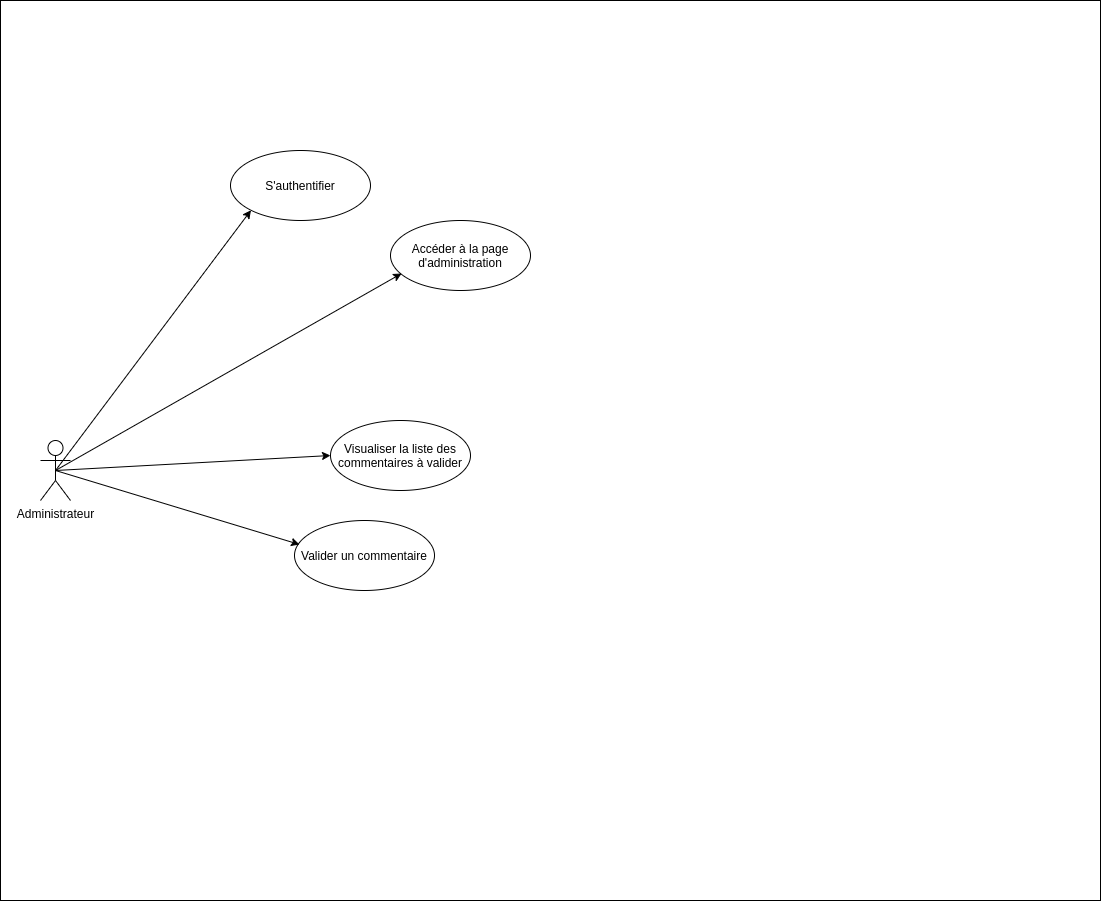

The diagram above was exported from draw.io. Its source (the exported page's mxGraphModel, read from the mxfile embedded in the PNG):
<mxGraphModel dx="1422" dy="809" grid="1" gridSize="10" guides="1" tooltips="1" connect="1" arrows="1" fold="1" page="1" pageScale="1" pageWidth="827" pageHeight="1169" math="0" shadow="0">
  <root>
    <mxCell id="-E_o0ub5GZa_mK3ZdGw4-0" />
    <mxCell id="-E_o0ub5GZa_mK3ZdGw4-1" parent="-E_o0ub5GZa_mK3ZdGw4-0" />
    <mxCell id="ejKnWRP1mMoDvgqBscXt-0" value="" style="rounded=0;whiteSpace=wrap;html=1;" parent="-E_o0ub5GZa_mK3ZdGw4-1" vertex="1">
      <mxGeometry x="50" y="130" width="1100" height="900" as="geometry" />
    </mxCell>
    <mxCell id="ejKnWRP1mMoDvgqBscXt-1" value="Administrateur" style="shape=umlActor;verticalLabelPosition=bottom;verticalAlign=top;html=1;" parent="-E_o0ub5GZa_mK3ZdGw4-1" vertex="1">
      <mxGeometry x="90" y="570" width="30" height="60" as="geometry" />
    </mxCell>
    <mxCell id="ejKnWRP1mMoDvgqBscXt-2" value="S'authentifier" style="ellipse;whiteSpace=wrap;html=1;" parent="-E_o0ub5GZa_mK3ZdGw4-1" vertex="1">
      <mxGeometry x="280" y="280" width="140" height="70" as="geometry" />
    </mxCell>
    <mxCell id="ejKnWRP1mMoDvgqBscXt-3" value="Accéder à la page d'administration" style="ellipse;whiteSpace=wrap;html=1;" parent="-E_o0ub5GZa_mK3ZdGw4-1" vertex="1">
      <mxGeometry x="440" y="350" width="140" height="70" as="geometry" />
    </mxCell>
    <mxCell id="ejKnWRP1mMoDvgqBscXt-4" value="Visualiser la liste des commentaires à valider" style="ellipse;whiteSpace=wrap;html=1;" parent="-E_o0ub5GZa_mK3ZdGw4-1" vertex="1">
      <mxGeometry x="380" y="550" width="140" height="70" as="geometry" />
    </mxCell>
    <mxCell id="ejKnWRP1mMoDvgqBscXt-6" value="" style="endArrow=classic;html=1;exitX=0.5;exitY=0.5;exitDx=0;exitDy=0;exitPerimeter=0;entryX=0;entryY=1;entryDx=0;entryDy=0;" parent="-E_o0ub5GZa_mK3ZdGw4-1" source="ejKnWRP1mMoDvgqBscXt-1" target="ejKnWRP1mMoDvgqBscXt-2" edge="1">
      <mxGeometry width="50" height="50" relative="1" as="geometry">
        <mxPoint x="680" y="400" as="sourcePoint" />
        <mxPoint x="240" y="340" as="targetPoint" />
      </mxGeometry>
    </mxCell>
    <mxCell id="ejKnWRP1mMoDvgqBscXt-7" value="" style="endArrow=classic;html=1;exitX=0.5;exitY=0.5;exitDx=0;exitDy=0;exitPerimeter=0;entryX=0.079;entryY=0.757;entryDx=0;entryDy=0;entryPerimeter=0;" parent="-E_o0ub5GZa_mK3ZdGw4-1" source="ejKnWRP1mMoDvgqBscXt-1" target="ejKnWRP1mMoDvgqBscXt-3" edge="1">
      <mxGeometry width="50" height="50" relative="1" as="geometry">
        <mxPoint x="115" y="610" as="sourcePoint" />
        <mxPoint x="210.08129325906384" y="219.53631348283284" as="targetPoint" />
      </mxGeometry>
    </mxCell>
    <mxCell id="ejKnWRP1mMoDvgqBscXt-8" value="" style="endArrow=classic;html=1;entryX=0;entryY=0.5;entryDx=0;entryDy=0;exitX=0.5;exitY=0.5;exitDx=0;exitDy=0;exitPerimeter=0;" parent="-E_o0ub5GZa_mK3ZdGw4-1" source="ejKnWRP1mMoDvgqBscXt-1" target="ejKnWRP1mMoDvgqBscXt-4" edge="1">
      <mxGeometry width="50" height="50" relative="1" as="geometry">
        <mxPoint x="100" y="600" as="sourcePoint" />
        <mxPoint x="275.8399999999997" y="314.47" as="targetPoint" />
      </mxGeometry>
    </mxCell>
    <mxCell id="ejKnWRP1mMoDvgqBscXt-17" value="Valider un commentaire" style="ellipse;whiteSpace=wrap;html=1;" parent="-E_o0ub5GZa_mK3ZdGw4-1" vertex="1">
      <mxGeometry x="344" y="650" width="140" height="70" as="geometry" />
    </mxCell>
    <mxCell id="ejKnWRP1mMoDvgqBscXt-18" value="" style="endArrow=classic;html=1;entryX=0.036;entryY=0.343;entryDx=0;entryDy=0;exitX=0.5;exitY=0.5;exitDx=0;exitDy=0;exitPerimeter=0;entryPerimeter=0;" parent="-E_o0ub5GZa_mK3ZdGw4-1" source="ejKnWRP1mMoDvgqBscXt-1" target="ejKnWRP1mMoDvgqBscXt-17" edge="1">
      <mxGeometry width="50" height="50" relative="1" as="geometry">
        <mxPoint x="115" y="610" as="sourcePoint" />
        <mxPoint x="390" y="595" as="targetPoint" />
      </mxGeometry>
    </mxCell>
  </root>
</mxGraphModel>